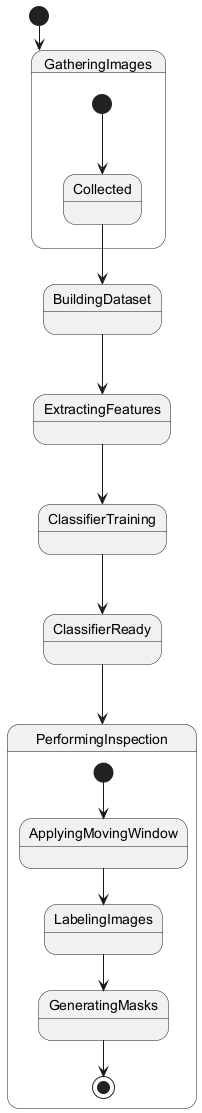

The diagram above was rendered by PlantUML. Its source (embedded in the PNG):
@startuml
[*] --> GatheringImages

state GatheringImages {
  [*] --> Collected
}

Collected --> BuildingDataset
BuildingDataset --> ExtractingFeatures
ExtractingFeatures --> ClassifierTraining
ClassifierTraining --> ClassifierReady

ClassifierReady --> PerformingInspection

state PerformingInspection {
  [*] --> ApplyingMovingWindow
  ApplyingMovingWindow --> LabelingImages
  LabelingImages --> GeneratingMasks
  GeneratingMasks --> [*]
}
@enduml